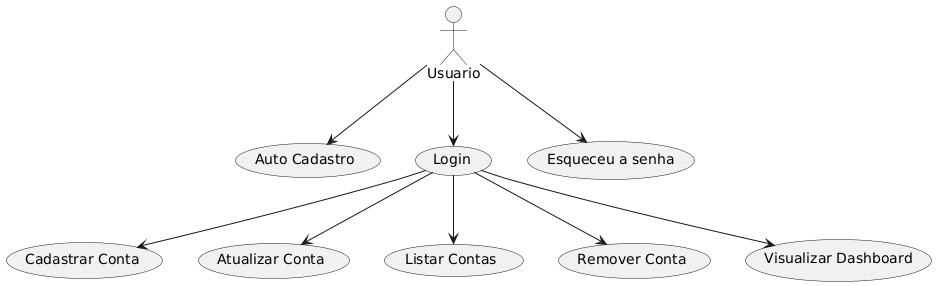

The diagram above was rendered by PlantUML. Its source (embedded in the PNG):
@startuml
actor Usuario

usecase "Auto Cadastro" as UC_AutoCadastro
usecase "Login" as UC_Login
usecase "Esqueceu a senha" as UC_EsqueceuSenha
usecase "Cadastrar Conta" as UC_CadastrarConta
usecase "Atualizar Conta" as UC_AtualizarConta
usecase "Listar Contas" as UC_ListarContas
usecase "Remover Conta" as UC_RemoverConta
usecase "Visualizar Dashboard" as UC_VisualizarDashboard

Usuario --> UC_AutoCadastro
Usuario --> UC_Login
Usuario --> UC_EsqueceuSenha
UC_Login --> UC_CadastrarConta
UC_Login --> UC_AtualizarConta
UC_Login --> UC_ListarContas
UC_Login --> UC_RemoverConta
UC_Login --> UC_VisualizarDashboard
@enduml